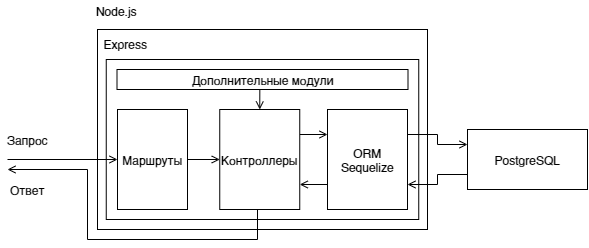

The diagram above was exported from draw.io. Its source (the exported page's mxGraphModel, read from the mxfile embedded in the PNG):
<mxGraphModel dx="1172" dy="532" grid="1" gridSize="10" guides="1" tooltips="1" connect="1" arrows="1" fold="1" page="1" pageScale="1" pageWidth="827" pageHeight="1169" math="0" shadow="0">
  <root>
    <mxCell id="0" />
    <mxCell id="1" parent="0" />
    <mxCell id="Fp7NtM3y66xEr_jxF1Ia-2" value="" style="rounded=0;whiteSpace=wrap;html=1;" vertex="1" parent="1">
      <mxGeometry x="110" y="110" width="330" height="200" as="geometry" />
    </mxCell>
    <mxCell id="Fp7NtM3y66xEr_jxF1Ia-6" value="" style="rounded=0;whiteSpace=wrap;html=1;fillColor=none;" vertex="1" parent="1">
      <mxGeometry x="118.75" y="140" width="312.5" height="160" as="geometry" />
    </mxCell>
    <mxCell id="Fp7NtM3y66xEr_jxF1Ia-23" style="edgeStyle=orthogonalEdgeStyle;rounded=0;orthogonalLoop=1;jettySize=auto;html=1;exitX=0;exitY=0.75;exitDx=0;exitDy=0;entryX=1;entryY=0.75;entryDx=0;entryDy=0;startArrow=none;startFill=0;endArrow=open;endFill=0;" edge="1" parent="1" source="Fp7NtM3y66xEr_jxF1Ia-1" target="Fp7NtM3y66xEr_jxF1Ia-11">
      <mxGeometry relative="1" as="geometry" />
    </mxCell>
    <mxCell id="Fp7NtM3y66xEr_jxF1Ia-1" value="PostgreSQL" style="rounded=0;whiteSpace=wrap;html=1;" vertex="1" parent="1">
      <mxGeometry x="480" y="210" width="120" height="60" as="geometry" />
    </mxCell>
    <mxCell id="Fp7NtM3y66xEr_jxF1Ia-3" value="Node.js" style="text;html=1;strokeColor=none;fillColor=none;align=center;verticalAlign=middle;whiteSpace=wrap;rounded=0;" vertex="1" parent="1">
      <mxGeometry x="109" y="81" width="40" height="20" as="geometry" />
    </mxCell>
    <mxCell id="Fp7NtM3y66xEr_jxF1Ia-7" value="Express" style="text;html=1;strokeColor=none;fillColor=none;align=center;verticalAlign=middle;whiteSpace=wrap;rounded=0;" vertex="1" parent="1">
      <mxGeometry x="118" y="114" width="40" height="20" as="geometry" />
    </mxCell>
    <mxCell id="Fp7NtM3y66xEr_jxF1Ia-22" style="edgeStyle=orthogonalEdgeStyle;rounded=0;orthogonalLoop=1;jettySize=auto;html=1;exitX=1;exitY=0.25;exitDx=0;exitDy=0;entryX=0;entryY=0.25;entryDx=0;entryDy=0;startArrow=none;startFill=0;endArrow=open;endFill=0;" edge="1" parent="1" source="Fp7NtM3y66xEr_jxF1Ia-11" target="Fp7NtM3y66xEr_jxF1Ia-1">
      <mxGeometry relative="1" as="geometry" />
    </mxCell>
    <mxCell id="Fp7NtM3y66xEr_jxF1Ia-25" style="edgeStyle=orthogonalEdgeStyle;rounded=0;orthogonalLoop=1;jettySize=auto;html=1;exitX=0;exitY=0.75;exitDx=0;exitDy=0;entryX=1;entryY=0.75;entryDx=0;entryDy=0;startArrow=none;startFill=0;endArrow=open;endFill=0;" edge="1" parent="1" source="Fp7NtM3y66xEr_jxF1Ia-11" target="Fp7NtM3y66xEr_jxF1Ia-15">
      <mxGeometry relative="1" as="geometry" />
    </mxCell>
    <mxCell id="Fp7NtM3y66xEr_jxF1Ia-11" value="ORM Sequelize" style="rounded=0;whiteSpace=wrap;html=1;" vertex="1" parent="1">
      <mxGeometry x="340" y="190" width="80" height="100" as="geometry" />
    </mxCell>
    <mxCell id="Fp7NtM3y66xEr_jxF1Ia-16" style="edgeStyle=orthogonalEdgeStyle;rounded=0;orthogonalLoop=1;jettySize=auto;html=1;exitX=1;exitY=0.5;exitDx=0;exitDy=0;entryX=0;entryY=0.5;entryDx=0;entryDy=0;startArrow=none;startFill=0;endArrow=open;endFill=0;" edge="1" parent="1" source="Fp7NtM3y66xEr_jxF1Ia-12" target="Fp7NtM3y66xEr_jxF1Ia-15">
      <mxGeometry relative="1" as="geometry" />
    </mxCell>
    <mxCell id="Fp7NtM3y66xEr_jxF1Ia-12" value="Маршруты" style="rounded=0;whiteSpace=wrap;html=1;fillColor=#ffffff;" vertex="1" parent="1">
      <mxGeometry x="130" y="190" width="70" height="100" as="geometry" />
    </mxCell>
    <mxCell id="Fp7NtM3y66xEr_jxF1Ia-13" value="" style="endArrow=open;html=1;entryX=0;entryY=0.5;entryDx=0;entryDy=0;endFill=0;" edge="1" parent="1" target="Fp7NtM3y66xEr_jxF1Ia-12">
      <mxGeometry width="50" height="50" relative="1" as="geometry">
        <mxPoint x="20" y="240" as="sourcePoint" />
        <mxPoint x="70" y="200" as="targetPoint" />
      </mxGeometry>
    </mxCell>
    <mxCell id="Fp7NtM3y66xEr_jxF1Ia-14" value="Запрос" style="text;html=1;strokeColor=none;fillColor=none;align=center;verticalAlign=middle;whiteSpace=wrap;rounded=0;" vertex="1" parent="1">
      <mxGeometry x="20" y="210" width="40" height="20" as="geometry" />
    </mxCell>
    <mxCell id="Fp7NtM3y66xEr_jxF1Ia-18" style="edgeStyle=orthogonalEdgeStyle;rounded=0;orthogonalLoop=1;jettySize=auto;html=1;exitX=0.5;exitY=1;exitDx=0;exitDy=0;startArrow=none;startFill=0;endArrow=open;endFill=0;" edge="1" parent="1" source="Fp7NtM3y66xEr_jxF1Ia-15">
      <mxGeometry relative="1" as="geometry">
        <mxPoint x="20" y="250" as="targetPoint" />
        <Array as="points">
          <mxPoint x="270" y="285" />
          <mxPoint x="270" y="320" />
          <mxPoint x="100" y="320" />
          <mxPoint x="100" y="250" />
        </Array>
      </mxGeometry>
    </mxCell>
    <mxCell id="Fp7NtM3y66xEr_jxF1Ia-24" style="edgeStyle=orthogonalEdgeStyle;rounded=0;orthogonalLoop=1;jettySize=auto;html=1;exitX=1;exitY=0.25;exitDx=0;exitDy=0;entryX=0;entryY=0.25;entryDx=0;entryDy=0;startArrow=none;startFill=0;endArrow=open;endFill=0;" edge="1" parent="1" source="Fp7NtM3y66xEr_jxF1Ia-15" target="Fp7NtM3y66xEr_jxF1Ia-11">
      <mxGeometry relative="1" as="geometry" />
    </mxCell>
    <mxCell id="Fp7NtM3y66xEr_jxF1Ia-15" value="Контроллеры" style="rounded=0;whiteSpace=wrap;html=1;fillColor=#ffffff;" vertex="1" parent="1">
      <mxGeometry x="232.25" y="190" width="80" height="100" as="geometry" />
    </mxCell>
    <mxCell id="Fp7NtM3y66xEr_jxF1Ia-19" value="Ответ" style="text;html=1;strokeColor=none;fillColor=none;align=center;verticalAlign=middle;whiteSpace=wrap;rounded=0;" vertex="1" parent="1">
      <mxGeometry x="20" y="260" width="40" height="20" as="geometry" />
    </mxCell>
    <mxCell id="Fp7NtM3y66xEr_jxF1Ia-27" style="edgeStyle=orthogonalEdgeStyle;rounded=0;orthogonalLoop=1;jettySize=auto;html=1;exitX=0.5;exitY=1;exitDx=0;exitDy=0;entryX=0.5;entryY=0;entryDx=0;entryDy=0;startArrow=none;startFill=0;endArrow=open;endFill=0;" edge="1" parent="1" source="Fp7NtM3y66xEr_jxF1Ia-26" target="Fp7NtM3y66xEr_jxF1Ia-15">
      <mxGeometry relative="1" as="geometry" />
    </mxCell>
    <mxCell id="Fp7NtM3y66xEr_jxF1Ia-26" value="Дополнительные модули" style="rounded=0;whiteSpace=wrap;html=1;fillColor=#ffffff;" vertex="1" parent="1">
      <mxGeometry x="129.5" y="150" width="291" height="20" as="geometry" />
    </mxCell>
  </root>
</mxGraphModel>